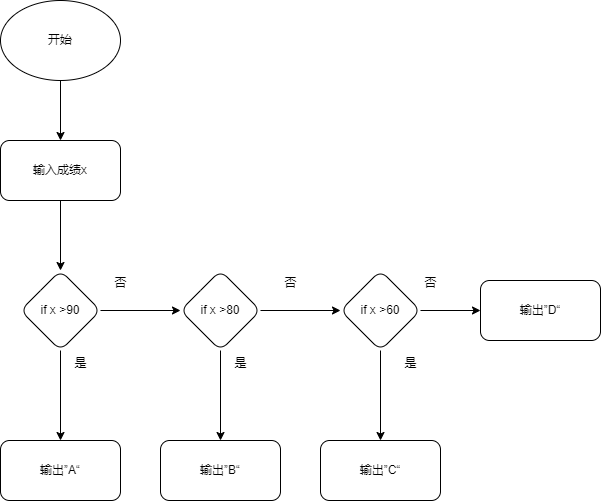

The diagram above was exported from draw.io. Its source (the exported page's mxGraphModel, read from the mxfile embedded in the PNG):
<mxGraphModel dx="706" dy="648" grid="1" gridSize="10" guides="1" tooltips="1" connect="1" arrows="1" fold="1" page="1" pageScale="1" pageWidth="827" pageHeight="1169" math="0" shadow="0">
  <root>
    <mxCell id="0" />
    <mxCell id="1" parent="0" />
    <mxCell id="SnJIZV5hQLVliG-i7yV8-3" value="" style="edgeStyle=orthogonalEdgeStyle;rounded=0;orthogonalLoop=1;jettySize=auto;html=1;" edge="1" parent="1" source="SnJIZV5hQLVliG-i7yV8-1" target="SnJIZV5hQLVliG-i7yV8-2">
      <mxGeometry relative="1" as="geometry" />
    </mxCell>
    <mxCell id="SnJIZV5hQLVliG-i7yV8-1" value="输入成绩x" style="rounded=1;whiteSpace=wrap;html=1;" vertex="1" parent="1">
      <mxGeometry x="280" y="180" width="120" height="60" as="geometry" />
    </mxCell>
    <mxCell id="SnJIZV5hQLVliG-i7yV8-5" value="" style="edgeStyle=orthogonalEdgeStyle;rounded=0;orthogonalLoop=1;jettySize=auto;html=1;" edge="1" parent="1" source="SnJIZV5hQLVliG-i7yV8-2" target="SnJIZV5hQLVliG-i7yV8-4">
      <mxGeometry relative="1" as="geometry" />
    </mxCell>
    <mxCell id="SnJIZV5hQLVliG-i7yV8-9" value="" style="edgeStyle=orthogonalEdgeStyle;rounded=0;orthogonalLoop=1;jettySize=auto;html=1;" edge="1" parent="1" source="SnJIZV5hQLVliG-i7yV8-2" target="SnJIZV5hQLVliG-i7yV8-8">
      <mxGeometry relative="1" as="geometry" />
    </mxCell>
    <mxCell id="SnJIZV5hQLVliG-i7yV8-2" value="if x &amp;gt;90" style="rhombus;whiteSpace=wrap;html=1;rounded=1;" vertex="1" parent="1">
      <mxGeometry x="300" y="310" width="80" height="80" as="geometry" />
    </mxCell>
    <mxCell id="SnJIZV5hQLVliG-i7yV8-7" value="" style="edgeStyle=orthogonalEdgeStyle;rounded=0;orthogonalLoop=1;jettySize=auto;html=1;" edge="1" parent="1" source="SnJIZV5hQLVliG-i7yV8-4" target="SnJIZV5hQLVliG-i7yV8-6">
      <mxGeometry relative="1" as="geometry" />
    </mxCell>
    <mxCell id="SnJIZV5hQLVliG-i7yV8-11" value="" style="edgeStyle=orthogonalEdgeStyle;rounded=0;orthogonalLoop=1;jettySize=auto;html=1;" edge="1" parent="1" source="SnJIZV5hQLVliG-i7yV8-4" target="SnJIZV5hQLVliG-i7yV8-10">
      <mxGeometry relative="1" as="geometry" />
    </mxCell>
    <mxCell id="SnJIZV5hQLVliG-i7yV8-4" value="if x &amp;gt;80" style="rhombus;whiteSpace=wrap;html=1;rounded=1;" vertex="1" parent="1">
      <mxGeometry x="460" y="310" width="80" height="80" as="geometry" />
    </mxCell>
    <mxCell id="SnJIZV5hQLVliG-i7yV8-13" value="" style="edgeStyle=orthogonalEdgeStyle;rounded=0;orthogonalLoop=1;jettySize=auto;html=1;" edge="1" parent="1" source="SnJIZV5hQLVliG-i7yV8-6" target="SnJIZV5hQLVliG-i7yV8-12">
      <mxGeometry relative="1" as="geometry" />
    </mxCell>
    <mxCell id="SnJIZV5hQLVliG-i7yV8-15" value="" style="edgeStyle=orthogonalEdgeStyle;rounded=0;orthogonalLoop=1;jettySize=auto;html=1;" edge="1" parent="1" source="SnJIZV5hQLVliG-i7yV8-6" target="SnJIZV5hQLVliG-i7yV8-14">
      <mxGeometry relative="1" as="geometry" />
    </mxCell>
    <mxCell id="SnJIZV5hQLVliG-i7yV8-6" value="if x &amp;gt;60" style="rhombus;whiteSpace=wrap;html=1;rounded=1;" vertex="1" parent="1">
      <mxGeometry x="620" y="310" width="80" height="80" as="geometry" />
    </mxCell>
    <mxCell id="SnJIZV5hQLVliG-i7yV8-8" value="输出”A“" style="whiteSpace=wrap;html=1;rounded=1;" vertex="1" parent="1">
      <mxGeometry x="280" y="480" width="120" height="60" as="geometry" />
    </mxCell>
    <mxCell id="SnJIZV5hQLVliG-i7yV8-10" value="输出”B“" style="whiteSpace=wrap;html=1;rounded=1;" vertex="1" parent="1">
      <mxGeometry x="440" y="480" width="120" height="60" as="geometry" />
    </mxCell>
    <mxCell id="SnJIZV5hQLVliG-i7yV8-12" value="输出”C“" style="whiteSpace=wrap;html=1;rounded=1;" vertex="1" parent="1">
      <mxGeometry x="600" y="480" width="120" height="60" as="geometry" />
    </mxCell>
    <mxCell id="SnJIZV5hQLVliG-i7yV8-14" value="输出”D“" style="whiteSpace=wrap;html=1;rounded=1;" vertex="1" parent="1">
      <mxGeometry x="760" y="320" width="120" height="60" as="geometry" />
    </mxCell>
    <mxCell id="SnJIZV5hQLVliG-i7yV8-16" value="否" style="text;html=1;align=center;verticalAlign=middle;resizable=0;points=[];autosize=1;strokeColor=none;fillColor=none;" vertex="1" parent="1">
      <mxGeometry x="380" y="308" width="40" height="30" as="geometry" />
    </mxCell>
    <mxCell id="SnJIZV5hQLVliG-i7yV8-17" value="是" style="text;html=1;align=center;verticalAlign=middle;resizable=0;points=[];autosize=1;strokeColor=none;fillColor=none;" vertex="1" parent="1">
      <mxGeometry x="340" y="388" width="40" height="30" as="geometry" />
    </mxCell>
    <mxCell id="SnJIZV5hQLVliG-i7yV8-18" value="否" style="text;html=1;align=center;verticalAlign=middle;resizable=0;points=[];autosize=1;strokeColor=none;fillColor=none;" vertex="1" parent="1">
      <mxGeometry x="550" y="308" width="40" height="30" as="geometry" />
    </mxCell>
    <mxCell id="SnJIZV5hQLVliG-i7yV8-19" value="是" style="text;html=1;align=center;verticalAlign=middle;resizable=0;points=[];autosize=1;strokeColor=none;fillColor=none;" vertex="1" parent="1">
      <mxGeometry x="500" y="388" width="40" height="30" as="geometry" />
    </mxCell>
    <mxCell id="SnJIZV5hQLVliG-i7yV8-20" value="是" style="text;html=1;align=center;verticalAlign=middle;resizable=0;points=[];autosize=1;strokeColor=none;fillColor=none;" vertex="1" parent="1">
      <mxGeometry x="670" y="388" width="40" height="30" as="geometry" />
    </mxCell>
    <mxCell id="SnJIZV5hQLVliG-i7yV8-21" value="否" style="text;html=1;align=center;verticalAlign=middle;resizable=0;points=[];autosize=1;strokeColor=none;fillColor=none;" vertex="1" parent="1">
      <mxGeometry x="690" y="308" width="40" height="30" as="geometry" />
    </mxCell>
    <mxCell id="SnJIZV5hQLVliG-i7yV8-22" value="开始" style="ellipse;whiteSpace=wrap;html=1;" vertex="1" parent="1">
      <mxGeometry x="280" y="40" width="120" height="80" as="geometry" />
    </mxCell>
    <mxCell id="SnJIZV5hQLVliG-i7yV8-24" value="" style="endArrow=classic;html=1;rounded=0;exitX=0.5;exitY=1;exitDx=0;exitDy=0;" edge="1" parent="1" source="SnJIZV5hQLVliG-i7yV8-22" target="SnJIZV5hQLVliG-i7yV8-1">
      <mxGeometry width="50" height="50" relative="1" as="geometry">
        <mxPoint x="490" y="360" as="sourcePoint" />
        <mxPoint x="540" y="310" as="targetPoint" />
      </mxGeometry>
    </mxCell>
  </root>
</mxGraphModel>